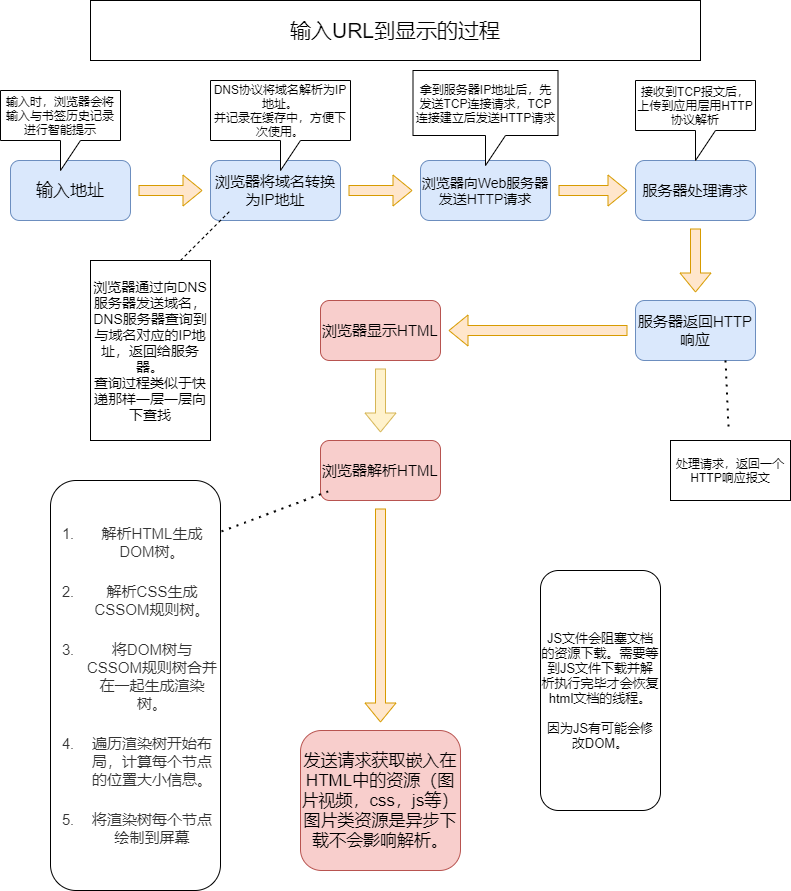

The diagram above was exported from draw.io. Its source (the exported page's mxGraphModel, read from the mxfile embedded in the PNG):
<mxGraphModel dx="942" dy="2920" grid="1" gridSize="10" guides="1" tooltips="1" connect="1" arrows="1" fold="1" page="1" pageScale="1" pageWidth="827" pageHeight="1169" math="0" shadow="0">
  <root>
    <mxCell id="0" />
    <mxCell id="1" parent="0" />
    <mxCell id="RbI12G_dGLMEFW7eiiGY-1" value="&lt;font style=&quot;font-size: 21px&quot;&gt;输入URL到显示的过程&lt;/font&gt;" style="rounded=0;whiteSpace=wrap;html=1;hachureGap=4;pointerEvents=0;" vertex="1" parent="1">
      <mxGeometry x="100" y="-2310" width="610" height="60" as="geometry" />
    </mxCell>
    <mxCell id="RbI12G_dGLMEFW7eiiGY-10" value="" style="edgeStyle=none;shape=flexArrow;curved=1;rounded=0;orthogonalLoop=1;jettySize=auto;html=1;endArrow=open;sourcePerimeterSpacing=8;targetPerimeterSpacing=8;fillColor=#ffe6cc;strokeColor=#d79b00;" edge="1" parent="1" source="RbI12G_dGLMEFW7eiiGY-2" target="RbI12G_dGLMEFW7eiiGY-4">
      <mxGeometry relative="1" as="geometry" />
    </mxCell>
    <mxCell id="RbI12G_dGLMEFW7eiiGY-2" value="&lt;font style=&quot;font-size: 17px&quot;&gt;输入&lt;font style=&quot;font-size: 17px&quot;&gt;地址&lt;/font&gt;&lt;/font&gt;" style="rounded=1;whiteSpace=wrap;html=1;hachureGap=4;pointerEvents=0;fillColor=#dae8fc;strokeColor=#6c8ebf;" vertex="1" parent="1">
      <mxGeometry x="20" y="-2150" width="120" height="60" as="geometry" />
    </mxCell>
    <mxCell id="RbI12G_dGLMEFW7eiiGY-11" value="" style="edgeStyle=none;shape=flexArrow;curved=1;rounded=0;orthogonalLoop=1;jettySize=auto;html=1;endArrow=open;sourcePerimeterSpacing=8;targetPerimeterSpacing=8;fillColor=#ffe6cc;strokeColor=#d79b00;" edge="1" parent="1" source="RbI12G_dGLMEFW7eiiGY-4" target="RbI12G_dGLMEFW7eiiGY-5">
      <mxGeometry relative="1" as="geometry" />
    </mxCell>
    <mxCell id="RbI12G_dGLMEFW7eiiGY-4" value="&lt;font style=&quot;font-size: 15px&quot;&gt;浏览器将域名转换为IP地址&lt;/font&gt;" style="rounded=1;whiteSpace=wrap;html=1;hachureGap=4;pointerEvents=0;fillColor=#dae8fc;strokeColor=#6c8ebf;" vertex="1" parent="1">
      <mxGeometry x="220" y="-2150" width="130" height="60" as="geometry" />
    </mxCell>
    <mxCell id="RbI12G_dGLMEFW7eiiGY-12" value="" style="edgeStyle=none;shape=flexArrow;curved=1;rounded=0;orthogonalLoop=1;jettySize=auto;html=1;endArrow=open;sourcePerimeterSpacing=8;targetPerimeterSpacing=8;fillColor=#ffe6cc;strokeColor=#d79b00;" edge="1" parent="1" source="RbI12G_dGLMEFW7eiiGY-5" target="RbI12G_dGLMEFW7eiiGY-7">
      <mxGeometry relative="1" as="geometry" />
    </mxCell>
    <mxCell id="RbI12G_dGLMEFW7eiiGY-5" value="&lt;font style=&quot;font-size: 14px&quot;&gt;浏览器向Web服务器发送HTTP请求&lt;/font&gt;" style="rounded=1;whiteSpace=wrap;html=1;hachureGap=4;pointerEvents=0;fillColor=#dae8fc;strokeColor=#6c8ebf;" vertex="1" parent="1">
      <mxGeometry x="430" y="-2150" width="130" height="60" as="geometry" />
    </mxCell>
    <mxCell id="RbI12G_dGLMEFW7eiiGY-14" value="" style="edgeStyle=none;shape=flexArrow;curved=1;rounded=0;orthogonalLoop=1;jettySize=auto;html=1;endArrow=open;sourcePerimeterSpacing=8;targetPerimeterSpacing=8;fillColor=#ffe6cc;strokeColor=#d79b00;" edge="1" parent="1" source="RbI12G_dGLMEFW7eiiGY-7" target="RbI12G_dGLMEFW7eiiGY-13">
      <mxGeometry relative="1" as="geometry" />
    </mxCell>
    <mxCell id="RbI12G_dGLMEFW7eiiGY-7" value="&lt;font style=&quot;font-size: 15px&quot;&gt;服务器处理请求&lt;/font&gt;" style="whiteSpace=wrap;html=1;rounded=1;hachureGap=4;fillColor=#dae8fc;strokeColor=#6c8ebf;" vertex="1" parent="1">
      <mxGeometry x="645" y="-2150" width="120" height="60" as="geometry" />
    </mxCell>
    <mxCell id="RbI12G_dGLMEFW7eiiGY-16" value="" style="edgeStyle=none;shape=flexArrow;curved=1;rounded=0;orthogonalLoop=1;jettySize=auto;html=1;endArrow=open;sourcePerimeterSpacing=8;targetPerimeterSpacing=8;fillColor=#ffe6cc;strokeColor=#d79b00;" edge="1" parent="1" source="RbI12G_dGLMEFW7eiiGY-13" target="RbI12G_dGLMEFW7eiiGY-15">
      <mxGeometry relative="1" as="geometry" />
    </mxCell>
    <mxCell id="RbI12G_dGLMEFW7eiiGY-13" value="&lt;font style=&quot;font-size: 15px&quot;&gt;服务器返回HTTP响应&lt;/font&gt;" style="whiteSpace=wrap;html=1;rounded=1;strokeColor=#6c8ebf;fillColor=#dae8fc;hachureGap=4;" vertex="1" parent="1">
      <mxGeometry x="645" y="-2010" width="120" height="60" as="geometry" />
    </mxCell>
    <mxCell id="RbI12G_dGLMEFW7eiiGY-18" value="" style="edgeStyle=none;shape=flexArrow;curved=1;rounded=0;orthogonalLoop=1;jettySize=auto;html=1;endArrow=open;sourcePerimeterSpacing=8;targetPerimeterSpacing=8;fillColor=#fff2cc;strokeColor=#d6b656;" edge="1" parent="1" source="RbI12G_dGLMEFW7eiiGY-15" target="RbI12G_dGLMEFW7eiiGY-17">
      <mxGeometry relative="1" as="geometry" />
    </mxCell>
    <mxCell id="RbI12G_dGLMEFW7eiiGY-15" value="&lt;font style=&quot;font-size: 15px&quot;&gt;浏览器显示HTML&lt;/font&gt;" style="whiteSpace=wrap;html=1;rounded=1;strokeColor=#b85450;fillColor=#f8cecc;hachureGap=4;" vertex="1" parent="1">
      <mxGeometry x="330" y="-2010" width="120" height="60" as="geometry" />
    </mxCell>
    <mxCell id="RbI12G_dGLMEFW7eiiGY-20" value="" style="edgeStyle=none;shape=flexArrow;curved=1;rounded=0;orthogonalLoop=1;jettySize=auto;html=1;endArrow=open;sourcePerimeterSpacing=8;targetPerimeterSpacing=8;fillColor=#ffe6cc;strokeColor=#d79b00;" edge="1" parent="1" source="RbI12G_dGLMEFW7eiiGY-17" target="RbI12G_dGLMEFW7eiiGY-19">
      <mxGeometry relative="1" as="geometry" />
    </mxCell>
    <mxCell id="RbI12G_dGLMEFW7eiiGY-17" value="&lt;font style=&quot;font-size: 15px&quot;&gt;浏览器解析HTML&lt;/font&gt;" style="whiteSpace=wrap;html=1;rounded=1;strokeColor=#b85450;fillColor=#f8cecc;hachureGap=4;" vertex="1" parent="1">
      <mxGeometry x="330" y="-1870" width="120" height="60" as="geometry" />
    </mxCell>
    <mxCell id="RbI12G_dGLMEFW7eiiGY-19" value="&lt;font style=&quot;font-size: 17px&quot;&gt;发送请求获取嵌入在HTML中的资源（图片视频，css，js等）&lt;br&gt;图片类资源是异步下载不会影响解析。&lt;br&gt;&lt;/font&gt;" style="whiteSpace=wrap;html=1;rounded=1;strokeColor=#b85450;fillColor=#f8cecc;hachureGap=4;" vertex="1" parent="1">
      <mxGeometry x="310" y="-1580" width="160" height="140" as="geometry" />
    </mxCell>
    <mxCell id="RbI12G_dGLMEFW7eiiGY-21" value="输入时，浏览器会将输入与书签历史记录进行智能提示" style="shape=callout;whiteSpace=wrap;html=1;perimeter=calloutPerimeter;hachureGap=4;pointerEvents=0;" vertex="1" parent="1">
      <mxGeometry x="10" y="-2220" width="120" height="80" as="geometry" />
    </mxCell>
    <mxCell id="RbI12G_dGLMEFW7eiiGY-22" value="DNS协议将域名解析为IP地址。&lt;br&gt;并记录在缓存中，方便下次使用。" style="shape=callout;whiteSpace=wrap;html=1;perimeter=calloutPerimeter;hachureGap=4;pointerEvents=0;" vertex="1" parent="1">
      <mxGeometry x="220" y="-2230" width="140" height="90" as="geometry" />
    </mxCell>
    <mxCell id="RbI12G_dGLMEFW7eiiGY-25" value="" style="endArrow=none;dashed=1;html=1;sourcePerimeterSpacing=8;targetPerimeterSpacing=8;" edge="1" parent="1">
      <mxGeometry width="50" height="50" relative="1" as="geometry">
        <mxPoint x="190" y="-2050" as="sourcePoint" />
        <mxPoint x="240" y="-2100" as="targetPoint" />
      </mxGeometry>
    </mxCell>
    <mxCell id="RbI12G_dGLMEFW7eiiGY-27" value="&lt;font style=&quot;font-size: 14px&quot;&gt;浏览器通过向DNS服务器发送域名，DNS服务器查询到与域名对应的IP地址，返回给服务器。&lt;br&gt;查询过程类似于快递那样一层一层向下查找&lt;br&gt;&lt;/font&gt;" style="rounded=0;whiteSpace=wrap;html=1;hachureGap=4;pointerEvents=0;verticalAlign=middle;" vertex="1" parent="1">
      <mxGeometry x="100" y="-2050" width="120" height="180" as="geometry" />
    </mxCell>
    <mxCell id="RbI12G_dGLMEFW7eiiGY-28" value="拿到服务器IP地址后，先发送TCP连接请求，TCP连接建立后发送HTTP请求" style="shape=callout;whiteSpace=wrap;html=1;perimeter=calloutPerimeter;hachureGap=4;pointerEvents=0;verticalAlign=middle;" vertex="1" parent="1">
      <mxGeometry x="422.5" y="-2240" width="145" height="95" as="geometry" />
    </mxCell>
    <mxCell id="RbI12G_dGLMEFW7eiiGY-29" value="接收到TCP报文后，上传到应用层用HTTP协议解析" style="shape=callout;whiteSpace=wrap;html=1;perimeter=calloutPerimeter;hachureGap=4;pointerEvents=0;verticalAlign=middle;" vertex="1" parent="1">
      <mxGeometry x="645" y="-2230" width="120" height="80" as="geometry" />
    </mxCell>
    <mxCell id="RbI12G_dGLMEFW7eiiGY-30" value="" style="endArrow=none;dashed=1;html=1;dashPattern=1 3;strokeWidth=2;sourcePerimeterSpacing=8;targetPerimeterSpacing=8;exitX=0.75;exitY=1;exitDx=0;exitDy=0;" edge="1" parent="1" source="RbI12G_dGLMEFW7eiiGY-13" target="RbI12G_dGLMEFW7eiiGY-31">
      <mxGeometry width="50" height="50" relative="1" as="geometry">
        <mxPoint x="740" y="-1890" as="sourcePoint" />
        <mxPoint x="740" y="-1960" as="targetPoint" />
      </mxGeometry>
    </mxCell>
    <mxCell id="RbI12G_dGLMEFW7eiiGY-31" value="处理请求，返回一个HTTP响应报文" style="rounded=0;whiteSpace=wrap;html=1;hachureGap=4;pointerEvents=0;verticalAlign=middle;" vertex="1" parent="1">
      <mxGeometry x="680" y="-1870" width="120" height="60" as="geometry" />
    </mxCell>
    <mxCell id="RbI12G_dGLMEFW7eiiGY-32" value="" style="endArrow=none;dashed=1;html=1;dashPattern=1 3;strokeWidth=2;sourcePerimeterSpacing=8;targetPerimeterSpacing=8;exitX=1.006;exitY=0.124;exitDx=0;exitDy=0;exitPerimeter=0;" edge="1" parent="1" source="RbI12G_dGLMEFW7eiiGY-34">
      <mxGeometry width="50" height="50" relative="1" as="geometry">
        <mxPoint x="260" y="-1790" as="sourcePoint" />
        <mxPoint x="340" y="-1820" as="targetPoint" />
      </mxGeometry>
    </mxCell>
    <mxCell id="RbI12G_dGLMEFW7eiiGY-34" value="&lt;ol style=&quot;padding-left: 28px ; color: rgb(51 , 51 , 51) ; font-family: , , &amp;#34;segoe ui&amp;#34; , &amp;#34;roboto&amp;#34; , &amp;#34;ubuntu&amp;#34; , &amp;#34;cantarell&amp;#34; , &amp;#34;noto sans&amp;#34; , sans-serif , &amp;#34;blinkmacsystemfont&amp;#34; , &amp;#34;helvetica neue&amp;#34; , &amp;#34;pingfang sc&amp;#34; , &amp;#34;hiragino sans gb&amp;#34; , &amp;#34;microsoft yahei&amp;#34; , &amp;#34;arial&amp;#34; ; font-size: 15px ; background-color: rgb(255 , 255 , 255)&quot;&gt;&lt;li style=&quot;list-style: inherit ; margin-bottom: 0px ; padding-left: 6px&quot;&gt;&lt;p style=&quot;line-height: inherit ; margin-top: 22px ; margin-bottom: 22px&quot;&gt;解析HTML生成DOM树。&lt;/p&gt;&lt;/li&gt;&lt;li style=&quot;list-style: inherit ; margin-bottom: 0px ; padding-left: 6px&quot;&gt;&lt;p style=&quot;line-height: inherit ; margin-top: 22px ; margin-bottom: 22px&quot;&gt;解析CSS生成CSSOM规则树。&lt;/p&gt;&lt;/li&gt;&lt;li style=&quot;list-style: inherit ; margin-bottom: 0px ; padding-left: 6px&quot;&gt;&lt;p style=&quot;line-height: inherit ; margin-top: 22px ; margin-bottom: 22px&quot;&gt;将DOM树与CSSOM规则树合并在一起生成渲染树。&lt;/p&gt;&lt;/li&gt;&lt;li style=&quot;list-style: inherit ; margin-bottom: 0px ; padding-left: 6px&quot;&gt;&lt;p style=&quot;line-height: inherit ; margin-top: 22px ; margin-bottom: 22px&quot;&gt;遍历渲染树开始布局，计算每个节点的位置大小信息。&lt;/p&gt;&lt;/li&gt;&lt;li style=&quot;list-style: inherit ; margin-bottom: 0px ; padding-left: 6px&quot;&gt;&lt;p style=&quot;line-height: inherit ; margin-top: 22px ; margin-bottom: 22px&quot;&gt;将渲染树每个节点绘制到屏幕&lt;/p&gt;&lt;/li&gt;&lt;/ol&gt;" style="rounded=1;whiteSpace=wrap;html=1;hachureGap=4;pointerEvents=0;verticalAlign=middle;" vertex="1" parent="1">
      <mxGeometry x="60" y="-1830" width="170" height="410" as="geometry" />
    </mxCell>
    <mxCell id="RbI12G_dGLMEFW7eiiGY-35" value="&lt;font style=&quot;font-size: 13px&quot;&gt;JS文件会阻塞文档的资源下载。需要等到JS文件下载并解析执行完毕才会恢复html文档的线程。&lt;br&gt;&lt;br&gt;因为JS有可能会修改DOM。&lt;/font&gt;" style="rounded=1;whiteSpace=wrap;html=1;hachureGap=4;pointerEvents=0;verticalAlign=middle;" vertex="1" parent="1">
      <mxGeometry x="550" y="-1740" width="120" height="240" as="geometry" />
    </mxCell>
  </root>
</mxGraphModel>